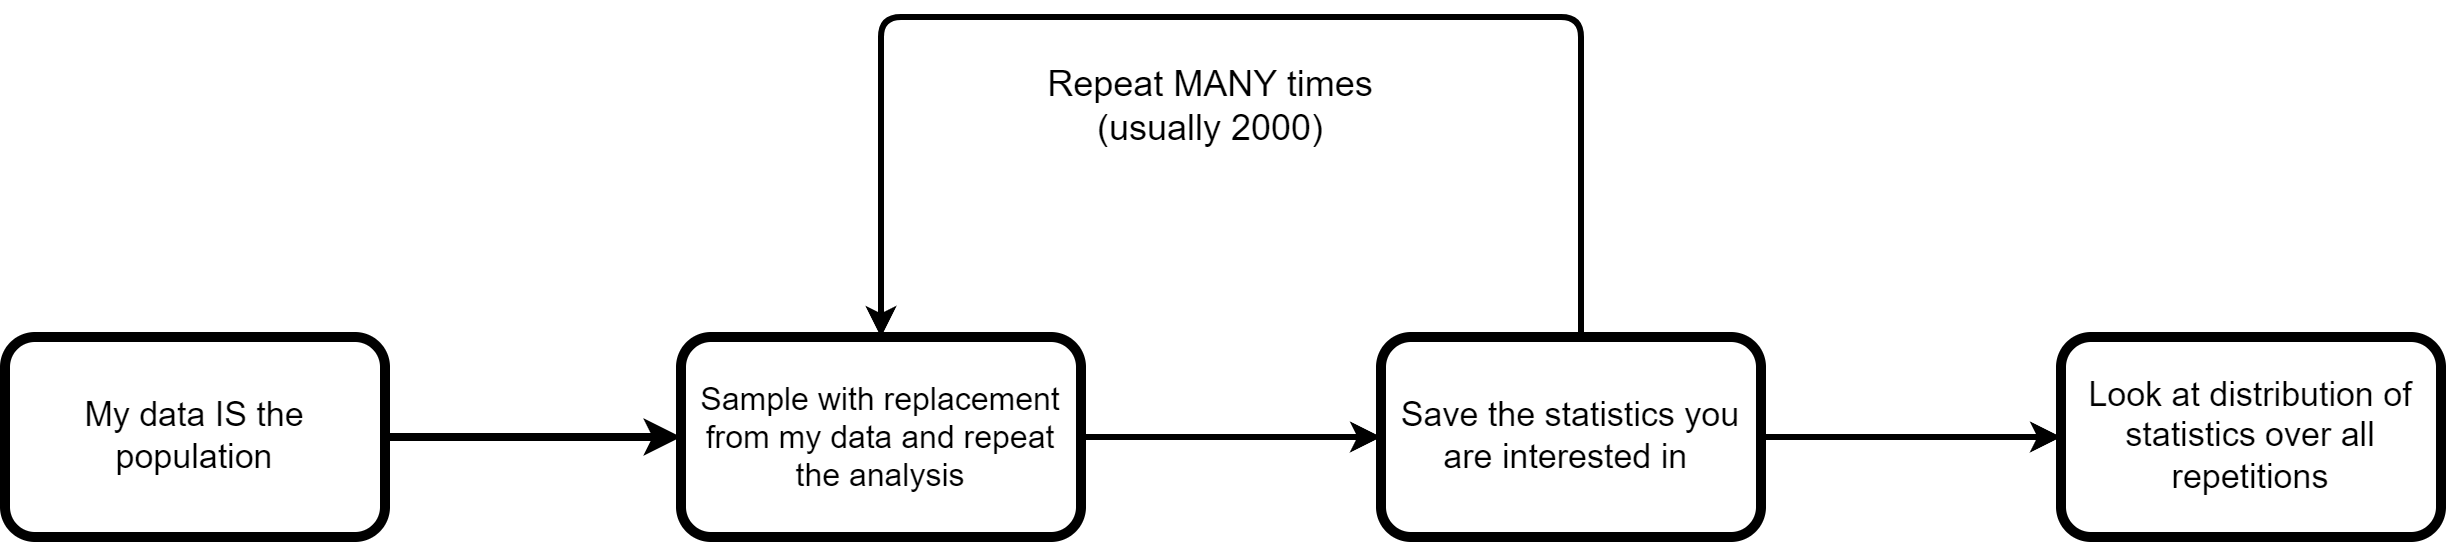

The diagram above was exported from draw.io. Its source (the exported page's mxGraphModel, read from the mxfile embedded in the PNG):
<mxGraphModel dx="1066" dy="780" grid="1" gridSize="10" guides="1" tooltips="1" connect="1" arrows="1" fold="1" page="1" pageScale="1" pageWidth="1400" pageHeight="850" math="0" shadow="0">
  <root>
    <mxCell id="0" />
    <mxCell id="1" parent="0" />
    <mxCell id="6" style="edgeStyle=none;html=1;exitX=1;exitY=0.5;exitDx=0;exitDy=0;entryX=0;entryY=0.5;entryDx=0;entryDy=0;strokeWidth=4;" edge="1" parent="1" source="2" target="3">
      <mxGeometry relative="1" as="geometry" />
    </mxCell>
    <mxCell id="2" value="&lt;font style=&quot;font-size: 17px;&quot;&gt;My data IS the population&lt;/font&gt;" style="rounded=1;whiteSpace=wrap;html=1;fillColor=none;strokeWidth=5;" vertex="1" parent="1">
      <mxGeometry x="72" y="330" width="190" height="100" as="geometry" />
    </mxCell>
    <mxCell id="7" style="edgeStyle=none;html=1;exitX=1;exitY=0.5;exitDx=0;exitDy=0;entryX=0;entryY=0.5;entryDx=0;entryDy=0;strokeWidth=3;" edge="1" parent="1" source="3" target="4">
      <mxGeometry relative="1" as="geometry" />
    </mxCell>
    <mxCell id="3" value="&lt;font style=&quot;font-size: 16px;&quot;&gt;Sample with replacement from my data and repeat the analysis&lt;/font&gt;" style="rounded=1;whiteSpace=wrap;html=1;fillColor=none;strokeWidth=5;" vertex="1" parent="1">
      <mxGeometry x="410" y="330" width="200" height="100" as="geometry" />
    </mxCell>
    <mxCell id="10" style="edgeStyle=orthogonalEdgeStyle;html=1;strokeWidth=3;fontSize=16;entryX=0.5;entryY=0;entryDx=0;entryDy=0;" edge="1" parent="1" source="4" target="3">
      <mxGeometry relative="1" as="geometry">
        <mxPoint x="799.9999999999998" y="-10" as="targetPoint" />
        <Array as="points">
          <mxPoint x="860" y="170" />
          <mxPoint x="510" y="170" />
        </Array>
      </mxGeometry>
    </mxCell>
    <mxCell id="4" value="&lt;font style=&quot;font-size: 17px;&quot;&gt;Save the statistics you are interested in&amp;nbsp;&lt;/font&gt;" style="rounded=1;whiteSpace=wrap;html=1;fillColor=none;strokeWidth=5;" vertex="1" parent="1">
      <mxGeometry x="760" y="330" width="190" height="100" as="geometry" />
    </mxCell>
    <mxCell id="13" value="&lt;font style=&quot;font-size: 18px;&quot;&gt;Repeat MANY times (usually 2000)&lt;/font&gt;" style="text;html=1;strokeColor=none;fillColor=none;align=center;verticalAlign=middle;whiteSpace=wrap;rounded=0;strokeWidth=5;fontSize=16;" vertex="1" parent="1">
      <mxGeometry x="580" y="180" width="190" height="70" as="geometry" />
    </mxCell>
    <mxCell id="15" value="&lt;span style=&quot;font-size: 17px;&quot;&gt;Look at distribution of statistics over all repetitions&lt;/span&gt;" style="rounded=1;whiteSpace=wrap;html=1;fillColor=none;strokeWidth=5;" vertex="1" parent="1">
      <mxGeometry x="1100" y="330" width="190" height="100" as="geometry" />
    </mxCell>
    <mxCell id="16" style="edgeStyle=none;html=1;entryX=0;entryY=0.5;entryDx=0;entryDy=0;strokeWidth=3;exitX=1;exitY=0.5;exitDx=0;exitDy=0;" edge="1" parent="1" source="4" target="15">
      <mxGeometry relative="1" as="geometry">
        <mxPoint x="960" y="381" as="sourcePoint" />
        <mxPoint x="1079.9999999999998" y="380.29" as="targetPoint" />
      </mxGeometry>
    </mxCell>
  </root>
</mxGraphModel>